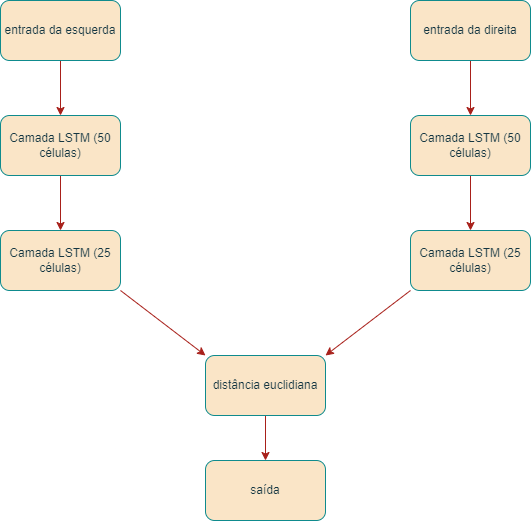

The diagram above was exported from draw.io. Its source (the exported page's mxGraphModel, read from the mxfile embedded in the PNG):
<mxGraphModel dx="1434" dy="728" grid="1" gridSize="10" guides="1" tooltips="1" connect="1" arrows="1" fold="1" page="1" pageScale="1" pageWidth="827" pageHeight="1169" background="#ffffff" math="0" shadow="0">
  <root>
    <mxCell id="0" />
    <mxCell id="1" parent="0" />
    <mxCell id="NFimFXRq0mtHfVdxjyUm-15" value="" style="edgeStyle=orthogonalEdgeStyle;rounded=1;orthogonalLoop=1;jettySize=auto;html=1;labelBackgroundColor=none;fontColor=default;strokeColor=#A8201A;" edge="1" parent="1" source="NFimFXRq0mtHfVdxjyUm-1" target="NFimFXRq0mtHfVdxjyUm-3">
      <mxGeometry relative="1" as="geometry" />
    </mxCell>
    <mxCell id="NFimFXRq0mtHfVdxjyUm-1" value="entrada da esquerda" style="rounded=1;whiteSpace=wrap;html=1;labelBackgroundColor=none;fillColor=#FAE5C7;strokeColor=#0F8B8D;fontColor=#143642;" vertex="1" parent="1">
      <mxGeometry x="140" y="170" width="120" height="60" as="geometry" />
    </mxCell>
    <mxCell id="NFimFXRq0mtHfVdxjyUm-14" value="" style="edgeStyle=orthogonalEdgeStyle;rounded=1;orthogonalLoop=1;jettySize=auto;html=1;labelBackgroundColor=none;fontColor=default;strokeColor=#A8201A;" edge="1" parent="1" source="NFimFXRq0mtHfVdxjyUm-2" target="NFimFXRq0mtHfVdxjyUm-5">
      <mxGeometry relative="1" as="geometry" />
    </mxCell>
    <mxCell id="NFimFXRq0mtHfVdxjyUm-2" value="entrada da direita" style="rounded=1;whiteSpace=wrap;html=1;labelBackgroundColor=none;fillColor=#FAE5C7;strokeColor=#0F8B8D;fontColor=#143642;" vertex="1" parent="1">
      <mxGeometry x="550" y="170" width="120" height="60" as="geometry" />
    </mxCell>
    <mxCell id="NFimFXRq0mtHfVdxjyUm-12" value="" style="edgeStyle=orthogonalEdgeStyle;rounded=1;orthogonalLoop=1;jettySize=auto;html=1;labelBackgroundColor=none;fontColor=default;strokeColor=#A8201A;" edge="1" parent="1" source="NFimFXRq0mtHfVdxjyUm-3" target="NFimFXRq0mtHfVdxjyUm-4">
      <mxGeometry relative="1" as="geometry" />
    </mxCell>
    <mxCell id="NFimFXRq0mtHfVdxjyUm-3" value="Camada LSTM (50 células)" style="rounded=1;whiteSpace=wrap;html=1;labelBackgroundColor=none;fillColor=#FAE5C7;strokeColor=#0F8B8D;fontColor=#143642;" vertex="1" parent="1">
      <mxGeometry x="140" y="285" width="120" height="60" as="geometry" />
    </mxCell>
    <mxCell id="NFimFXRq0mtHfVdxjyUm-11" style="rounded=1;orthogonalLoop=1;jettySize=auto;html=1;exitX=1;exitY=1;exitDx=0;exitDy=0;entryX=0;entryY=0;entryDx=0;entryDy=0;labelBackgroundColor=none;fontColor=default;strokeColor=#A8201A;" edge="1" parent="1" source="NFimFXRq0mtHfVdxjyUm-4" target="NFimFXRq0mtHfVdxjyUm-7">
      <mxGeometry relative="1" as="geometry" />
    </mxCell>
    <mxCell id="NFimFXRq0mtHfVdxjyUm-4" value="Camada LSTM&amp;nbsp;(25 células)" style="rounded=1;whiteSpace=wrap;html=1;labelBackgroundColor=none;fillColor=#FAE5C7;strokeColor=#0F8B8D;fontColor=#143642;" vertex="1" parent="1">
      <mxGeometry x="140" y="400" width="120" height="60" as="geometry" />
    </mxCell>
    <mxCell id="NFimFXRq0mtHfVdxjyUm-13" value="" style="edgeStyle=orthogonalEdgeStyle;rounded=1;orthogonalLoop=1;jettySize=auto;html=1;labelBackgroundColor=none;fontColor=default;strokeColor=#A8201A;" edge="1" parent="1" source="NFimFXRq0mtHfVdxjyUm-5" target="NFimFXRq0mtHfVdxjyUm-6">
      <mxGeometry relative="1" as="geometry" />
    </mxCell>
    <mxCell id="NFimFXRq0mtHfVdxjyUm-5" value="Camada LSTM&amp;nbsp;(50 células)" style="rounded=1;whiteSpace=wrap;html=1;labelBackgroundColor=none;fillColor=#FAE5C7;strokeColor=#0F8B8D;fontColor=#143642;" vertex="1" parent="1">
      <mxGeometry x="550" y="285" width="120" height="60" as="geometry" />
    </mxCell>
    <mxCell id="NFimFXRq0mtHfVdxjyUm-10" style="rounded=1;orthogonalLoop=1;jettySize=auto;html=1;exitX=0;exitY=1;exitDx=0;exitDy=0;entryX=1;entryY=0;entryDx=0;entryDy=0;labelBackgroundColor=none;fontColor=default;strokeColor=#A8201A;" edge="1" parent="1" source="NFimFXRq0mtHfVdxjyUm-6" target="NFimFXRq0mtHfVdxjyUm-7">
      <mxGeometry relative="1" as="geometry" />
    </mxCell>
    <mxCell id="NFimFXRq0mtHfVdxjyUm-6" value="Camada LSTM&amp;nbsp;(25 células)" style="rounded=1;whiteSpace=wrap;html=1;labelBackgroundColor=none;fillColor=#FAE5C7;strokeColor=#0F8B8D;fontColor=#143642;" vertex="1" parent="1">
      <mxGeometry x="550" y="400" width="120" height="60" as="geometry" />
    </mxCell>
    <mxCell id="NFimFXRq0mtHfVdxjyUm-9" value="" style="edgeStyle=orthogonalEdgeStyle;rounded=1;orthogonalLoop=1;jettySize=auto;html=1;labelBackgroundColor=none;fontColor=default;strokeColor=#A8201A;" edge="1" parent="1" source="NFimFXRq0mtHfVdxjyUm-7" target="NFimFXRq0mtHfVdxjyUm-8">
      <mxGeometry relative="1" as="geometry" />
    </mxCell>
    <mxCell id="NFimFXRq0mtHfVdxjyUm-7" value="distância euclidiana" style="rounded=1;whiteSpace=wrap;html=1;labelBackgroundColor=none;fillColor=#FAE5C7;strokeColor=#0F8B8D;fontColor=#143642;" vertex="1" parent="1">
      <mxGeometry x="345" y="525" width="120" height="60" as="geometry" />
    </mxCell>
    <mxCell id="NFimFXRq0mtHfVdxjyUm-8" value="saída" style="rounded=1;whiteSpace=wrap;html=1;labelBackgroundColor=none;fillColor=#FAE5C7;strokeColor=#0F8B8D;fontColor=#143642;" vertex="1" parent="1">
      <mxGeometry x="345" y="630" width="120" height="60" as="geometry" />
    </mxCell>
  </root>
</mxGraphModel>